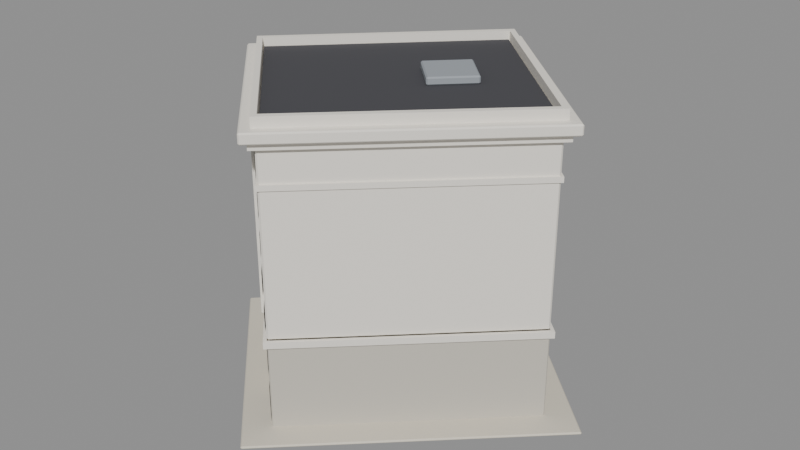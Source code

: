# Source: 121-2nd-street.blend  (saved by Blender 5.2.45; exported with 4.5.12 LTS)
import bpy
from mathutils import Matrix  # noqa: F401  (used for matrix-valued properties, if any)

bpy.ops.wm.read_factory_settings(use_empty=True)
scene = bpy.context.scene
scene.name = 'Scene'

# ---- materials (node trees are filled in below, after node groups)
mat_toy_concrete = bpy.data.materials.new('Toy_concrete')
mat_toy_concrete.diffuse_color = (0.7832, 0.7633, 0.7159, 1.0)
mat_toy_concrete.roughness = 0.85
mat_toy_cream = bpy.data.materials.new('Toy_cream')
mat_toy_cream.diffuse_color = (0.9474, 0.9272, 0.887, 1.0)
mat_toy_cream.roughness = 0.85
mat_toy_steel = bpy.data.materials.new('Toy_steel')
mat_toy_steel.diffuse_color = (0.5984, 0.6218, 0.6452, 1.0)
mat_toy_steel.roughness = 0.85
mat_toy_glassd = bpy.data.materials.new('Toy_glassd')
mat_toy_glassd.diffuse_color = (0.2411, 0.2956, 0.3547, 1.0)
mat_toy_glassd.roughness = 0.85
mat_toy_roofd = bpy.data.materials.new('Toy_roofd')
mat_toy_roofd.diffuse_color = (0.2773, 0.2773, 0.2956, 1.0)
mat_toy_roofd.roughness = 0.85
mat_toy_stone = bpy.data.materials.new('Toy_stone')
mat_toy_stone.diffuse_color = (0.8469, 0.819, 0.7554, 1.0)
mat_toy_stone.roughness = 0.85
mat_toy_sand_glow = bpy.data.materials.new('Toy_sand_Glow')
mat_toy_sand_glow.diffuse_color = (0.9232, 0.891, 0.827, 1.0)
mat_toy_sand_glow.roughness = 0.85

# ---- material node trees
mat_toy_concrete.use_nodes = True; mat_toy_concrete.node_tree.nodes.clear()
_N = mat_toy_concrete.node_tree.nodes; _L = mat_toy_concrete.node_tree.links
n0 = _N.new('ShaderNodeBsdfPrincipled'); n0.name = 'Principled BSDF'; n0.location = (-200, 100)
n0.inputs[0].default_value = (0.5841, 0.552, 0.4793, 1.0)
n0.inputs[2].default_value = 0.85
n0.inputs[10].default_value = 0.005
n1 = _N.new('ShaderNodeOutputMaterial'); n1.name = 'Material Output'; n1.location = (200, 100)
_L.new(n0.outputs[0], n1.inputs[0])
n1.is_active_output = True
mat_toy_cream.use_nodes = True; mat_toy_cream.node_tree.nodes.clear()
_N = mat_toy_cream.node_tree.nodes; _L = mat_toy_cream.node_tree.links
n0 = _N.new('ShaderNodeBsdfPrincipled'); n0.name = 'Principled BSDF'; n0.location = (-200, 100)
n0.inputs[0].default_value = (0.8879, 0.8469, 0.7682, 1.0)
n0.inputs[2].default_value = 0.85
n0.inputs[10].default_value = 0.005
n1 = _N.new('ShaderNodeOutputMaterial'); n1.name = 'Material Output'; n1.location = (200, 100)
_L.new(n0.outputs[0], n1.inputs[0])
n1.is_active_output = True
mat_toy_steel.use_nodes = True; mat_toy_steel.node_tree.nodes.clear()
_N = mat_toy_steel.node_tree.nodes; _L = mat_toy_steel.node_tree.links
n0 = _N.new('ShaderNodeBsdfPrincipled'); n0.name = 'Principled BSDF'; n0.location = (-200, 100)
n0.inputs[0].default_value = (0.3231, 0.3515, 0.3813, 1.0)
n0.inputs[2].default_value = 0.85
n0.inputs[10].default_value = 0.005
n1 = _N.new('ShaderNodeOutputMaterial'); n1.name = 'Material Output'; n1.location = (200, 100)
_L.new(n0.outputs[0], n1.inputs[0])
n1.is_active_output = True
mat_toy_glassd.use_nodes = True; mat_toy_glassd.node_tree.nodes.clear()
_N = mat_toy_glassd.node_tree.nodes; _L = mat_toy_glassd.node_tree.links
n0 = _N.new('ShaderNodeBsdfPrincipled'); n0.name = 'Principled BSDF'; n0.location = (-200, 100)
n0.inputs[0].default_value = (0.04374, 0.06848, 0.1022, 1.0)
n0.inputs[2].default_value = 0.85
n0.inputs[10].default_value = 0.005
n1 = _N.new('ShaderNodeOutputMaterial'); n1.name = 'Material Output'; n1.location = (200, 100)
_L.new(n0.outputs[0], n1.inputs[0])
n1.is_active_output = True
mat_toy_roofd.use_nodes = True; mat_toy_roofd.node_tree.nodes.clear()
_N = mat_toy_roofd.node_tree.nodes; _L = mat_toy_roofd.node_tree.links
n0 = _N.new('ShaderNodeBsdfPrincipled'); n0.name = 'Principled BSDF'; n0.location = (-200, 100)
n0.inputs[0].default_value = (0.05951, 0.05951, 0.06848, 1.0)
n0.inputs[2].default_value = 0.85
n0.inputs[10].default_value = 0.005
n1 = _N.new('ShaderNodeOutputMaterial'); n1.name = 'Material Output'; n1.location = (200, 100)
_L.new(n0.outputs[0], n1.inputs[0])
n1.is_active_output = True
mat_toy_stone.use_nodes = True; mat_toy_stone.node_tree.nodes.clear()
_N = mat_toy_stone.node_tree.nodes; _L = mat_toy_stone.node_tree.links
n0 = _N.new('ShaderNodeBsdfPrincipled'); n0.name = 'Principled BSDF'; n0.location = (-200, 100)
n0.inputs[0].default_value = (0.6939, 0.6445, 0.5395, 1.0)
n0.inputs[2].default_value = 0.85
n0.inputs[10].default_value = 0.005
n1 = _N.new('ShaderNodeOutputMaterial'); n1.name = 'Material Output'; n1.location = (200, 100)
_L.new(n0.outputs[0], n1.inputs[0])
n1.is_active_output = True
mat_toy_sand_glow.use_nodes = True; mat_toy_sand_glow.node_tree.nodes.clear()
_N = mat_toy_sand_glow.node_tree.nodes; _L = mat_toy_sand_glow.node_tree.links
n0 = _N.new('ShaderNodeBsdfPrincipled'); n0.name = 'Principled BSDF'; n0.location = (-200, 100)
n0.inputs[0].default_value = (0.8388, 0.7758, 0.6584, 1.0)
n0.inputs[2].default_value = 0.85
n0.inputs[10].default_value = 0.005
n0.inputs[27].default_value = (0.8388, 0.7758, 0.6584, 1.0)
n1 = _N.new('ShaderNodeOutputMaterial'); n1.name = 'Material Output'; n1.location = (200, 100)
_L.new(n0.outputs[0], n1.inputs[0])
n1.is_active_output = True

# ---- meshes
me_base = bpy.data.meshes.new('base')
me_base.from_pydata([(-1.78, -14.2, 0.1), (-1.708, -14.14, 0.0), (-1.638, -14.21, 0.1), (14.41, 1.281, 0.0), (14.48, 1.35, 0.1), (14.48, 1.212, 0.1), (0.8373, 14.15, 0.0), (0.7647, 14.22, 0.1), (0.908, 14.22, 0.1), (-14.51, -1.194, 0.0), (-14.58, -1.265, 0.1), (-14.58, -1.123, 0.1), (-1.78, -14.2, 8.1), (-1.638, -14.21, 8.1), (-1.708, -14.14, 8.2), (14.48, 1.35, 8.1), (14.41, 1.281, 8.2), (14.48, 1.212, 8.1), (0.7647, 14.22, 8.1), (0.8373, 14.15, 8.2), (0.908, 14.22, 8.1), (-14.58, -1.265, 8.1), (-14.51, -1.194, 8.2), (-14.58, -1.123, 8.1), (-1.71, -14.28, 8.0), (14.55, 1.281, 8.0), (0.8354, 14.29, 8.0), (-14.65, -1.194, 8.0), (-1.716, -14.7, 8.0), (14.99, 1.282, 8.0), (0.8299, 14.71, 8.0), (-15.07, -1.193, 8.0), (-1.716, -14.7, 8.6), (14.99, 1.282, 8.6), (0.8299, 14.71, 8.6), (-15.07, -1.193, 8.6), (-1.71, -14.28, 8.6), (14.55, 1.281, 8.6), (0.8354, 14.29, 8.6), (-14.65, -1.194, 8.6), (-1.71, -14.28, 25.0), (14.55, 1.281, 25.0), (0.8354, 14.29, 25.0), (-14.65, -1.194, 25.0), (-1.72, -14.97, 25.0), (15.27, 1.282, 25.0), (0.8263, 14.98, 25.0), (-15.35, -1.192, 25.0), (-1.72, -14.97, 25.64), (15.27, 1.282, 25.64), (0.8263, 14.98, 25.64), (-15.35, -1.192, 25.64), (-1.71, -14.28, 25.64), (14.55, 1.281, 25.64), (0.8354, 14.29, 25.64), (-14.65, -1.194, 25.64), (-1.816, -15.73, 25.76), (-1.729, -15.65, 25.64), (-1.645, -15.74, 25.76), (15.97, 1.284, 25.64), (16.06, 1.367, 25.76), (16.06, 1.201, 25.76), (0.8173, 15.66, 25.64), (0.7303, 15.74, 25.76), (0.9022, 15.74, 25.76), (-16.03, -1.19, 25.64), (-16.12, -1.275, 25.76), (-16.12, -1.105, 25.76), (-1.816, -15.73, 26.48), (-1.645, -15.74, 26.48), (-1.729, -15.65, 26.6), (16.06, 1.367, 26.48), (15.97, 1.284, 26.6), (16.06, 1.201, 26.48), (0.7303, 15.74, 26.48), (0.8173, 15.66, 26.6), (0.9022, 15.74, 26.48), (-16.12, -1.275, 26.48), (-16.03, -1.19, 26.6), (-16.12, -1.105, 26.48), (-1.704, -13.85, 26.6), (14.12, 1.28, 26.6), (0.841, 13.87, 26.6), (-14.23, -1.195, 26.6), (-1.714, -14.56, 26.6), (14.84, 1.282, 26.6), (0.8317, 14.57, 26.6), (-14.93, -1.193, 26.6), (-1.714, -14.56, 27.5), (14.84, 1.282, 27.5), (0.8317, 14.57, 27.5), (-14.93, -1.193, 27.5), (-1.704, -13.85, 27.5), (14.12, 1.28, 27.5), (0.841, 13.87, 27.5), (-14.23, -1.195, 27.5), (-5.051, -11.61, 8.6), (-4.698, -11.25, 8.6), (-5.193, -10.76, 8.6), (-5.546, -11.11, 8.6), (-5.051, -11.61, 25.0), (-4.698, -11.25, 25.0), (-5.193, -10.76, 25.0), (-5.546, -11.11, 25.0), (-8.286, -8.336, 8.6), (-7.933, -7.982, 8.6), (-8.428, -7.487, 8.6), (-8.781, -7.841, 8.6), (-8.286, -8.336, 25.0), (-7.933, -7.982, 25.0), (-8.428, -7.487, 25.0), (-8.781, -7.841, 25.0), (-11.52, -5.065, 8.6), (-11.17, -4.712, 8.6), (-11.66, -4.217, 8.6), (-12.02, -4.57, 8.6), (-11.52, -5.065, 25.0), (-11.17, -4.712, 25.0), (-11.66, -4.217, 25.0), (-12.02, -4.57, 25.0), (2.602, 0.02201, 26.87), (2.687, 0.1069, 26.75), (2.772, 0.02201, 26.87), (5.545, 2.965, 26.75), (5.63, 3.05, 26.87), (5.63, 2.88, 26.87), (2.802, 5.708, 26.75), (2.718, 5.792, 26.87), (2.887, 5.792, 26.87), (-0.05576, 2.849, 26.75), (-0.1406, 2.765, 26.87), (-0.1406, 2.934, 26.87), (2.602, 0.02201, 27.33), (2.772, 0.02201, 27.33), (2.687, 0.1069, 27.45), (5.63, 3.05, 27.33), (5.545, 2.965, 27.45), (5.63, 2.88, 27.33), (2.718, 5.792, 27.33), (2.802, 5.708, 27.45), (2.887, 5.792, 27.33), (-0.1406, 2.765, 27.33), (-0.05576, 2.849, 27.45), (-0.1406, 2.934, 27.33), (14.09, 1.806, 9.4), (12.82, 3.011, 9.4), (12.82, 3.011, 11.08), (14.09, 1.806, 11.08), (11.8, 3.975, 9.4), (10.53, 5.18, 9.4), (10.53, 5.18, 11.08), (11.8, 3.975, 11.08), (9.514, 6.143, 9.4), (8.244, 7.348, 9.4), (8.244, 7.348, 11.08), (9.514, 6.143, 11.08), (7.228, 8.312, 9.4), (5.957, 9.517, 9.4), (5.957, 9.517, 11.08), (7.228, 8.312, 11.08), (4.941, 10.48, 9.4), (3.671, 11.69, 9.4), (3.671, 11.69, 11.08), (4.941, 10.48, 11.08), (2.655, 12.65, 9.4), (1.385, 13.85, 9.4), (1.385, 13.85, 11.08), (2.655, 12.65, 11.08), (14.09, 1.806, 12.68), (12.82, 3.011, 12.68), (12.82, 3.011, 14.36), (14.09, 1.806, 14.36), (11.8, 3.975, 12.68), (10.53, 5.18, 12.68), (10.53, 5.18, 14.36), (11.8, 3.975, 14.36), (9.514, 6.143, 12.68), (8.244, 7.348, 12.68), (8.244, 7.348, 14.36), (9.514, 6.143, 14.36), (7.228, 8.312, 12.68), (5.957, 9.517, 12.68), (5.957, 9.517, 14.36), (7.228, 8.312, 14.36), (4.941, 10.48, 12.68), (3.671, 11.69, 12.68), (3.671, 11.69, 14.36), (4.941, 10.48, 14.36), (2.655, 12.65, 12.68), (1.385, 13.85, 12.68), (1.385, 13.85, 14.36), (2.655, 12.65, 14.36), (14.09, 1.806, 15.96), (12.82, 3.011, 15.96), (12.82, 3.011, 17.64), (14.09, 1.806, 17.64), (11.8, 3.975, 15.96), (10.53, 5.18, 15.96), (10.53, 5.18, 17.64), (11.8, 3.975, 17.64), (9.514, 6.143, 15.96), (8.244, 7.348, 15.96), (8.244, 7.348, 17.64), (9.514, 6.143, 17.64), (7.228, 8.312, 15.96), (5.957, 9.517, 15.96), (5.957, 9.517, 17.64), (7.228, 8.312, 17.64), (4.941, 10.48, 15.96), (3.671, 11.69, 15.96), (3.671, 11.69, 17.64), (4.941, 10.48, 17.64), (2.655, 12.65, 15.96), (1.385, 13.85, 15.96), (1.385, 13.85, 17.64), (2.655, 12.65, 17.64), (14.09, 1.806, 19.24), (12.82, 3.011, 19.24), (12.82, 3.011, 20.92), (14.09, 1.806, 20.92), (11.8, 3.975, 19.24), (10.53, 5.18, 19.24), (10.53, 5.18, 20.92), (11.8, 3.975, 20.92), (9.514, 6.143, 19.24), (8.244, 7.348, 19.24), (8.244, 7.348, 20.92), (9.514, 6.143, 20.92), (7.228, 8.312, 19.24), (5.957, 9.517, 19.24), (5.957, 9.517, 20.92), (7.228, 8.312, 20.92), (4.941, 10.48, 19.24), (3.671, 11.69, 19.24), (3.671, 11.69, 20.92), (4.941, 10.48, 20.92), (2.655, 12.65, 19.24), (1.385, 13.85, 19.24), (1.385, 13.85, 20.92), (2.655, 12.65, 20.92), (14.09, 1.806, 22.52), (12.82, 3.011, 22.52), (12.82, 3.011, 24.2), (14.09, 1.806, 24.2), (11.8, 3.975, 22.52), (10.53, 5.18, 22.52), (10.53, 5.18, 24.2), (11.8, 3.975, 24.2), (9.514, 6.143, 22.52), (8.244, 7.348, 22.52), (8.244, 7.348, 24.2), (9.514, 6.143, 24.2), (7.228, 8.312, 22.52), (5.957, 9.517, 22.52), (5.957, 9.517, 24.2), (7.228, 8.312, 24.2), (4.941, 10.48, 22.52), (3.671, 11.69, 22.52), (3.671, 11.69, 24.2), (4.941, 10.48, 24.2), (2.655, 12.65, 22.52), (1.385, 13.85, 22.52), (1.385, 13.85, 24.2), (2.655, 12.65, 24.2), (-1.702, -13.71, 26.4), (13.97, 1.28, 26.4), (0.8428, 13.73, 26.4), (-14.09, -1.196, 26.4), (-1.702, -13.71, 26.75), (13.97, 1.28, 26.75), (0.8428, 13.73, 26.75), (-14.09, -1.196, 26.75), (-14.45, -1.485, 0.5), (-13.32, -2.623, 0.5), (-13.32, -2.623, 4.0), (-14.45, -1.485, 4.0), (-12.83, -3.12, 0.5), (-11.7, -4.258, 0.5), (-11.7, -4.258, 4.0), (-12.83, -3.12, 4.0), (-11.21, -4.755, 0.5), (-10.09, -5.893, 0.5), (-10.09, -5.893, 4.0), (-11.21, -4.755, 4.0), (-9.594, -6.391, 0.5), (-8.469, -7.528, 0.5), (-8.469, -7.528, 4.0), (-9.594, -6.391, 4.0), (-7.977, -8.026, 0.5), (-6.851, -9.163, 0.5), (-6.851, -9.163, 4.0), (-7.977, -8.026, 4.0), (-6.359, -9.661, 0.5), (-5.234, -10.8, 0.5), (-5.234, -10.8, 4.0), (-6.359, -9.661, 4.0), (-4.742, -11.3, 0.5), (-3.616, -12.43, 0.5), (-3.616, -12.43, 4.0), (-4.742, -11.3, 4.0), (-3.124, -12.93, 0.5), (-1.999, -14.07, 0.5), (-1.999, -14.07, 4.0), (-3.124, -12.93, 4.0), (-14.45, -1.485, 5.1), (-13.32, -2.623, 5.1), (-13.32, -2.623, 7.6), (-14.45, -1.485, 7.6), (-12.83, -3.12, 5.1), (-11.7, -4.258, 5.1), (-11.7, -4.258, 7.6), (-12.83, -3.12, 7.6), (-11.21, -4.755, 5.1), (-10.09, -5.893, 5.1), (-10.09, -5.893, 7.6), (-11.21, -4.755, 7.6), (-9.594, -6.391, 5.1), (-8.469, -7.528, 5.1), (-8.469, -7.528, 7.6), (-9.594, -6.391, 7.6), (-7.977, -8.026, 5.1), (-6.851, -9.163, 5.1), (-6.851, -9.163, 7.6), (-7.977, -8.026, 7.6), (-6.359, -9.661, 5.1), (-5.234, -10.8, 5.1), (-5.234, -10.8, 7.6), (-6.359, -9.661, 7.6), (-4.742, -11.3, 5.1), (-3.616, -12.43, 5.1), (-3.616, -12.43, 7.6), (-4.742, -11.3, 7.6), (-3.124, -12.93, 5.1), (-1.999, -14.07, 5.1), (-1.999, -14.07, 7.6), (-3.124, -12.93, 7.6), (-1.829, -17.71, 0.1), (-1.757, -17.64, 0.0), (-1.686, -17.71, 0.1), (18.03, 1.288, 0.0), (18.11, 1.357, 0.1), (18.11, 1.219, 0.1), (0.7911, 17.64, 0.0), (0.7186, 17.71, 0.1), (0.8618, 17.71, 0.1), (-18.04, -1.185, 0.0), (-18.11, -1.255, 0.1), (-18.11, -1.114, 0.1), (-1.829, -17.71, 0.15), (-1.686, -17.71, 0.15), (-1.757, -17.64, 0.25), (18.11, 1.357, 0.15), (18.03, 1.288, 0.25), (18.11, 1.219, 0.15), (0.7186, 17.71, 0.15), (0.7911, 17.64, 0.25), (0.8618, 17.71, 0.15), (-18.11, -1.255, 0.15), (-18.04, -1.185, 0.25), (-18.11, -1.114, 0.15), (-1.71, -14.28, 21.6), (14.55, 1.281, 21.6), (0.8354, 14.29, 21.6), (-14.65, -1.194, 21.6), (-1.713, -14.49, 21.6), (14.77, 1.281, 21.6), (0.8327, 14.5, 21.6), (-14.86, -1.193, 21.6), (-1.713, -14.49, 22.1), (14.77, 1.281, 22.1), (0.8327, 14.5, 22.1), (-14.86, -1.193, 22.1), (-1.71, -14.28, 22.1), (14.55, 1.281, 22.1), (0.8354, 14.29, 22.1), (-14.65, -1.194, 22.1), (-1.816, -14.17, 8.75), (-1.707, -14.07, 8.6), (-1.602, -14.17, 8.75), (14.34, 1.28, 8.6), (14.44, 1.384, 8.75), (14.44, 1.177, 8.75), (0.8382, 14.08, 8.6), (0.7294, 14.19, 8.75), (0.9443, 14.19, 8.75), (-14.44, -1.195, 8.6), (-14.54, -1.301, 8.75), (-14.54, -1.088, 8.75), (-1.816, -14.17, 24.85), (-1.602, -14.17, 24.85), (-1.707, -14.07, 25.0), (14.44, 1.384, 24.85), (14.34, 1.28, 25.0), (14.44, 1.177, 24.85), (0.7294, 14.19, 24.85), (0.8382, 14.08, 25.0), (0.9443, 14.19, 24.85), (-14.54, -1.301, 24.85), (-14.44, -1.195, 25.0), (-14.54, -1.088, 24.85), (-14.41, -1.521, 9.2), (-13.36, -2.587, 9.2), (-13.36, -2.587, 11.28), (-14.41, -1.521, 11.28), (-12.79, -3.156, 9.2), (-11.74, -4.222, 9.2), (-11.74, -4.222, 11.28), (-12.79, -3.156, 11.28), (-11.18, -4.791, 9.2), (-10.12, -5.857, 9.2), (-10.12, -5.857, 11.28), (-11.18, -4.791, 11.28), (-9.559, -6.426, 9.2), (-8.504, -7.493, 9.2), (-8.504, -7.493, 11.28), (-9.559, -6.426, 11.28), (-7.942, -8.061, 9.2), (-6.887, -9.128, 9.2), (-6.887, -9.128, 11.28), (-7.942, -8.061, 11.28), (-6.324, -9.696, 9.2), (-5.269, -10.76, 9.2), (-5.269, -10.76, 11.28), (-6.324, -9.696, 11.28), (-4.707, -11.33, 9.2), (-3.652, -12.4, 9.2), (-3.652, -12.4, 11.28), (-4.707, -11.33, 11.28), (-3.089, -12.97, 9.2), (-2.034, -14.03, 9.2), (-2.034, -14.03, 11.28), (-3.089, -12.97, 11.28), (-14.41, -1.521, 12.48), (-13.36, -2.587, 12.48), (-13.36, -2.587, 14.56), (-14.41, -1.521, 14.56), (-12.79, -3.156, 12.48), (-11.74, -4.222, 12.48), (-11.74, -4.222, 14.56), (-12.79, -3.156, 14.56), (-11.18, -4.791, 12.48), (-10.12, -5.857, 12.48), (-10.12, -5.857, 14.56), (-11.18, -4.791, 14.56), (-9.559, -6.426, 12.48), (-8.504, -7.493, 12.48), (-8.504, -7.493, 14.56), (-9.559, -6.426, 14.56), (-7.942, -8.061, 12.48), (-6.887, -9.128, 12.48), (-6.887, -9.128, 14.56), (-7.942, -8.061, 14.56), (-6.324, -9.696, 12.48), (-5.269, -10.76, 12.48), (-5.269, -10.76, 14.56), (-6.324, -9.696, 14.56), (-4.707, -11.33, 12.48), (-3.652, -12.4, 12.48), (-3.652, -12.4, 14.56), (-4.707, -11.33, 14.56), (-3.089, -12.97, 12.48), (-2.034, -14.03, 12.48), (-2.034, -14.03, 14.56), (-3.089, -12.97, 14.56), (-14.41, -1.521, 15.76), (-13.36, -2.587, 15.76), (-13.36, -2.587, 17.84), (-14.41, -1.521, 17.84), (-12.79, -3.156, 15.76), (-11.74, -4.222, 15.76), (-11.74, -4.222, 17.84), (-12.79, -3.156, 17.84), (-11.18, -4.791, 15.76), (-10.12, -5.857, 15.76), (-10.12, -5.857, 17.84), (-11.18, -4.791, 17.84), (-9.559, -6.426, 15.76), (-8.504, -7.493, 15.76), (-8.504, -7.493, 17.84), (-9.559, -6.426, 17.84), (-7.942, -8.061, 15.76), (-6.887, -9.128, 15.76), (-6.887, -9.128, 17.84), (-7.942, -8.061, 17.84), (-6.324, -9.696, 15.76), (-5.269, -10.76, 15.76), (-5.269, -10.76, 17.84), (-6.324, -9.696, 17.84), (-4.707, -11.33, 15.76), (-3.652, -12.4, 15.76), (-3.652, -12.4, 17.84), (-4.707, -11.33, 17.84), (-3.089, -12.97, 15.76), (-2.034, -14.03, 15.76), (-2.034, -14.03, 17.84), (-3.089, -12.97, 17.84), (-14.41, -1.521, 19.04), (-13.36, -2.587, 19.04), (-13.36, -2.587, 21.12), (-14.41, -1.521, 21.12), (-12.79, -3.156, 19.04), (-11.74, -4.222, 19.04), (-11.74, -4.222, 21.12), (-12.79, -3.156, 21.12), (-11.18, -4.791, 19.04), (-10.12, -5.857, 19.04), (-10.12, -5.857, 21.12), (-11.18, -4.791, 21.12), (-9.559, -6.426, 19.04), (-8.504, -7.493, 19.04), (-8.504, -7.493, 21.12), (-9.559, -6.426, 21.12), (-7.942, -8.061, 19.04), (-6.887, -9.128, 19.04), (-6.887, -9.128, 21.12), (-7.942, -8.061, 21.12), (-6.324, -9.696, 19.04), (-5.269, -10.76, 19.04), (-5.269, -10.76, 21.12), (-6.324, -9.696, 21.12), (-4.707, -11.33, 19.04), (-3.652, -12.4, 19.04), (-3.652, -12.4, 21.12), (-4.707, -11.33, 21.12), (-3.089, -12.97, 19.04), (-2.034, -14.03, 19.04), (-2.034, -14.03, 21.12), (-3.089, -12.97, 21.12), (-14.41, -1.521, 22.32), (-13.36, -2.587, 22.32), (-13.36, -2.587, 24.4), (-14.41, -1.521, 24.4), (-12.79, -3.156, 22.32), (-11.74, -4.222, 22.32), (-11.74, -4.222, 24.4), (-12.79, -3.156, 24.4), (-11.18, -4.791, 22.32), (-10.12, -5.857, 22.32), (-10.12, -5.857, 24.4), (-11.18, -4.791, 24.4), (-9.559, -6.426, 22.32), (-8.504, -7.493, 22.32), (-8.504, -7.493, 24.4), (-9.559, -6.426, 24.4), (-7.942, -8.061, 22.32), (-6.887, -9.128, 22.32), (-6.887, -9.128, 24.4), (-7.942, -8.061, 24.4), (-6.324, -9.696, 22.32), (-5.269, -10.76, 22.32), (-5.269, -10.76, 24.4), (-6.324, -9.696, 24.4), (-4.707, -11.33, 22.32), (-3.652, -12.4, 22.32), (-3.652, -12.4, 24.4), (-4.707, -11.33, 24.4), (-3.089, -12.97, 22.32), (-2.034, -14.03, 22.32), (-2.034, -14.03, 24.4), (-3.089, -12.97, 24.4)], [], [(0, 1, 2), (3, 4, 5), (6, 7, 8), (9, 10, 11), (12, 13, 14), (15, 16, 17), (18, 19, 20), (21, 22, 23), (2, 13, 12, 0), (1, 3, 5, 2), (4, 15, 17, 5), (13, 17, 16, 14), (3, 6, 8, 4), (7, 18, 20, 8), (15, 20, 19, 16), (6, 9, 11, 7), (10, 21, 23, 11), (18, 23, 22, 19), (0, 10, 9, 1), (14, 22, 21, 12), (10, 0, 12, 21), (2, 5, 17, 13), (9, 6, 3, 1), (4, 8, 20, 15), (7, 11, 23, 18), (14, 16, 19, 22), (24, 25, 29, 28), (25, 26, 30, 29), (26, 27, 31, 30), (27, 24, 28, 31), (28, 29, 33, 32), (29, 30, 34, 33), (30, 31, 35, 34), (31, 28, 32, 35), (32, 33, 37, 36), (33, 34, 38, 37), (34, 35, 39, 38), (35, 32, 36, 39), (36, 37, 25, 24), (37, 38, 26, 25), (38, 39, 27, 26), (39, 36, 24, 27), (40, 41, 45, 44), (41, 42, 46, 45), (42, 43, 47, 46), (43, 40, 44, 47), (44, 45, 49, 48), (45, 46, 50, 49), (46, 47, 51, 50), (47, 44, 48, 51), (48, 49, 53, 52), (49, 50, 54, 53), (50, 51, 55, 54), (51, 48, 52, 55), (52, 53, 41, 40), (53, 54, 42, 41), (54, 55, 43, 42), (55, 52, 40, 43), (56, 57, 58), (59, 60, 61), (62, 63, 64), (65, 66, 67), (68, 69, 70), (71, 72, 73), (74, 75, 76), (77, 78, 79), (58, 69, 68, 56), (57, 59, 61, 58), (60, 71, 73, 61), (69, 73, 72, 70), (59, 62, 64, 60), (63, 74, 76, 64), (71, 76, 75, 72), (62, 65, 67, 63), (66, 77, 79, 67), (74, 79, 78, 75), (56, 66, 65, 57), (70, 78, 77, 68), (66, 56, 68, 77), (58, 61, 73, 69), (65, 62, 59, 57), (60, 64, 76, 71), (63, 67, 79, 74), (70, 72, 75, 78), (80, 81, 85, 84), (81, 82, 86, 85), (82, 83, 87, 86), (83, 80, 84, 87), (84, 85, 89, 88), (85, 86, 90, 89), (86, 87, 91, 90), (87, 84, 88, 91), (88, 89, 93, 92), (89, 90, 94, 93), (90, 91, 95, 94), (91, 88, 92, 95), (92, 93, 81, 80), (93, 94, 82, 81), (94, 95, 83, 82), (95, 92, 80, 83), (96, 97, 101, 100), (97, 98, 102, 101), (98, 99, 103, 102), (99, 96, 100, 103), (99, 98, 97, 96), (100, 101, 102, 103), (104, 105, 109, 108), (105, 106, 110, 109), (106, 107, 111, 110), (107, 104, 108, 111), (107, 106, 105, 104), (108, 109, 110, 111), (112, 113, 117, 116), (113, 114, 118, 117), (114, 115, 119, 118), (115, 112, 116, 119), (115, 114, 113, 112), (116, 117, 118, 119), (120, 121, 122), (123, 124, 125), (126, 127, 128), (129, 130, 131), (132, 133, 134), (135, 136, 137), (138, 139, 140), (141, 142, 143), (122, 133, 132, 120), (121, 123, 125, 122), (124, 135, 137, 125), (133, 137, 136, 134), (123, 126, 128, 124), (127, 138, 140, 128), (135, 140, 139, 136), (126, 129, 131, 127), (130, 141, 143, 131), (138, 143, 142, 139), (120, 130, 129, 121), (134, 142, 141, 132), (130, 120, 132, 141), (122, 125, 137, 133), (129, 126, 123, 121), (124, 128, 140, 135), (127, 131, 143, 138), (134, 136, 139, 142), (144, 145, 146, 147), (148, 149, 150, 151), (152, 153, 154, 155), (156, 157, 158, 159), (160, 161, 162, 163), (164, 165, 166, 167), (168, 169, 170, 171), (172, 173, 174, 175), (176, 177, 178, 179), (180, 181, 182, 183), (184, 185, 186, 187), (188, 189, 190, 191), (192, 193, 194, 195), (196, 197, 198, 199), (200, 201, 202, 203), (204, 205, 206, 207), (208, 209, 210, 211), (212, 213, 214, 215), (216, 217, 218, 219), (220, 221, 222, 223), (224, 225, 226, 227), (228, 229, 230, 231), (232, 233, 234, 235), (236, 237, 238, 239), (240, 241, 242, 243), (244, 245, 246, 247), (248, 249, 250, 251), (252, 253, 254, 255), (256, 257, 258, 259), (260, 261, 262, 263), (264, 265, 269, 268), (265, 266, 270, 269), (266, 267, 271, 270), (267, 264, 268, 271), (267, 266, 265, 264), (268, 269, 270, 271), (272, 273, 274, 275), (276, 277, 278, 279), (280, 281, 282, 283), (284, 285, 286, 287), (288, 289, 290, 291), (292, 293, 294, 295), (296, 297, 298, 299), (300, 301, 302, 303), (304, 305, 306, 307), (308, 309, 310, 311), (312, 313, 314, 315), (316, 317, 318, 319), (320, 321, 322, 323), (324, 325, 326, 327), (328, 329, 330, 331), (332, 333, 334, 335), (336, 337, 338), (339, 340, 341), (342, 343, 344), (345, 346, 347), (348, 349, 350), (351, 352, 353), (354, 355, 356), (357, 358, 359), (338, 349, 348, 336), (337, 339, 341, 338), (340, 351, 353, 341), (349, 353, 352, 350), (339, 342, 344, 340), (343, 354, 356, 344), (351, 356, 355, 352), (342, 345, 347, 343), (346, 357, 359, 347), (354, 359, 358, 355), (336, 346, 345, 337), (350, 358, 357, 348), (346, 336, 348, 357), (338, 341, 353, 349), (345, 342, 339, 337), (340, 344, 356, 351), (343, 347, 359, 354), (350, 352, 355, 358), (360, 361, 365, 364), (361, 362, 366, 365), (362, 363, 367, 366), (363, 360, 364, 367), (364, 365, 369, 368), (365, 366, 370, 369), (366, 367, 371, 370), (367, 364, 368, 371), (368, 369, 373, 372), (369, 370, 374, 373), (370, 371, 375, 374), (371, 368, 372, 375), (372, 373, 361, 360), (373, 374, 362, 361), (374, 375, 363, 362), (375, 372, 360, 363), (376, 377, 378), (379, 380, 381), (382, 383, 384), (385, 386, 387), (388, 389, 390), (391, 392, 393), (394, 395, 396), (397, 398, 399), (378, 389, 388, 376), (377, 379, 381, 378), (380, 391, 393, 381), (389, 393, 392, 390), (379, 382, 384, 380), (383, 394, 396, 384), (391, 396, 395, 392), (382, 385, 387, 383), (386, 397, 399, 387), (394, 399, 398, 395), (376, 386, 385, 377), (390, 398, 397, 388), (386, 376, 388, 397), (378, 381, 393, 389), (385, 382, 379, 377), (380, 384, 396, 391), (383, 387, 399, 394), (390, 392, 395, 398), (400, 401, 402, 403), (404, 405, 406, 407), (408, 409, 410, 411), (412, 413, 414, 415), (416, 417, 418, 419), (420, 421, 422, 423), (424, 425, 426, 427), (428, 429, 430, 431), (432, 433, 434, 435), (436, 437, 438, 439), (440, 441, 442, 443), (444, 445, 446, 447), (448, 449, 450, 451), (452, 453, 454, 455), (456, 457, 458, 459), (460, 461, 462, 463), (464, 465, 466, 467), (468, 469, 470, 471), (472, 473, 474, 475), (476, 477, 478, 479), (480, 481, 482, 483), (484, 485, 486, 487), (488, 489, 490, 491), (492, 493, 494, 495), (496, 497, 498, 499), (500, 501, 502, 503), (504, 505, 506, 507), (508, 509, 510, 511), (512, 513, 514, 515), (516, 517, 518, 519), (520, 521, 522, 523), (524, 525, 526, 527), (528, 529, 530, 531), (532, 533, 534, 535), (536, 537, 538, 539), (540, 541, 542, 543), (544, 545, 546, 547), (548, 549, 550, 551), (552, 553, 554, 555), (556, 557, 558, 559)])
me_base.polygons.foreach_set('material_index', [0, 0, 0, 0, 0, 0, 0, 0, 0, 0, 0, 0, 0, 0, 0, 0, 0, 0, 0, 0, 0, 0, 0, 0, 0, 0, 1, 1, 1, 1, 1, 1, 1, 1, 1, 1, 1, 1, 1, 1, 1, 1, 1, 1, 1, 1, 1, 1, 1, 1, 1, 1, 1, 1, 1, 1, 1, 1, 1, 1, 1, 1, 1, 1, 1, 1, 1, 1, 1, 1, 1, 1, 1, 1, 1, 1, 1, 1, 1, 1, 1, 1, 1, 1, 1, 1, 1, 1, 1, 1, 1, 1, 1, 1, 1, 1, 1, 1, 1, 1, 1, 1, 1, 1, 1, 1, 1, 1, 1, 1, 1, 1, 1, 1, 1, 1, 1, 1, 2, 2, 2, 2, 2, 2, 2, 2, 2, 2, 2, 2, 2, 2, 2, 2, 2, 2, 2, 2, 2, 2, 2, 2, 2, 2, 3, 3, 3, 3, 3, 3, 3, 3, 3, 3, 3, 3, 3, 3, 3, 3, 3, 3, 3, 3, 3, 3, 3, 3, 3, 3, 3, 3, 3, 3, 4, 4, 4, 4, 4, 4, 3, 3, 3, 3, 3, 3, 3, 3, 3, 3, 3, 3, 3, 3, 3, 3, 5, 5, 5, 5, 5, 5, 5, 5, 5, 5, 5, 5, 5, 5, 5, 5, 5, 5, 5, 5, 5, 5, 5, 5, 5, 5, 1, 1, 1, 1, 1, 1, 1, 1, 1, 1, 1, 1, 1, 1, 1, 1, 1, 1, 1, 1, 1, 1, 1, 1, 1, 1, 1, 1, 1, 1, 1, 1, 1, 1, 1, 1, 1, 1, 1, 1, 1, 1, 3, 3, 3, 3, 3, 3, 3, 3, 3, 3, 3, 3, 3, 3, 3, 3, 3, 3, 3, 3, 3, 3, 3, 3, 3, 3, 3, 3, 3, 3, 3, 3, 3, 3, 3, 3, 3, 3, 3, 3])
me_base.materials.append(mat_toy_concrete)
me_base.materials.append(mat_toy_cream)
me_base.materials.append(mat_toy_steel)
me_base.materials.append(mat_toy_glassd)
me_base.materials.append(mat_toy_roofd)
me_base.materials.append(mat_toy_stone)
me_base.update()
me_shop_lit_glow = bpy.data.meshes.new('shop_lit_glow')
me_shop_lit_glow.from_pydata([(-14.37, -1.62, 0.6), (-11.84, -4.179, 0.6), (-11.84, -4.179, 3.3), (-14.37, -1.62, 3.3), (-11.13, -4.89, 0.6), (-8.603, -7.45, 0.6), (-8.603, -7.45, 3.3), (-11.13, -4.89, 3.3), (-7.9, -8.161, 0.6), (-5.368, -10.72, 0.6), (-5.368, -10.72, 3.3), (-7.9, -8.161, 3.3), (-6.352, -9.725, 9.2), (-5.298, -10.79, 9.2), (-5.298, -10.79, 11.28), (-6.352, -9.725, 11.28), (-4.735, -11.36, 9.2), (-3.68, -12.43, 9.2), (-3.68, -12.43, 11.28), (-4.735, -11.36, 11.28), (-3.117, -12.99, 9.2), (-2.063, -14.06, 9.2), (-2.063, -14.06, 11.28), (-3.117, -12.99, 11.28), (-12.82, -3.184, 12.48), (-11.77, -4.25, 12.48), (-11.77, -4.25, 14.56), (-12.82, -3.184, 14.56), (-11.2, -4.819, 12.48), (-10.15, -5.885, 12.48), (-10.15, -5.885, 14.56), (-11.2, -4.819, 14.56), (-3.117, -12.99, 12.48), (-2.063, -14.06, 12.48), (-2.063, -14.06, 14.56), (-3.117, -12.99, 14.56), (-14.44, -1.549, 15.76), (-13.39, -2.615, 15.76), (-13.39, -2.615, 17.84), (-14.44, -1.549, 17.84), (-11.2, -4.819, 15.76), (-10.15, -5.885, 15.76), (-10.15, -5.885, 17.84), (-11.2, -4.819, 17.84), (-7.97, -8.089, 15.76), (-6.915, -9.156, 15.76), (-6.915, -9.156, 17.84), (-7.97, -8.089, 17.84), (-11.2, -4.819, 22.32), (-10.15, -5.885, 22.32), (-10.15, -5.885, 24.4), (-11.2, -4.819, 24.4), (-9.587, -6.454, 22.32), (-8.533, -7.521, 22.32), (-8.533, -7.521, 24.4), (-9.587, -6.454, 24.4), (-7.97, -8.089, 22.32), (-6.915, -9.156, 22.32), (-6.915, -9.156, 24.4), (-7.97, -8.089, 24.4)], [], [(0, 1, 2, 3), (4, 5, 6, 7), (8, 9, 10, 11), (12, 13, 14, 15), (16, 17, 18, 19), (20, 21, 22, 23), (24, 25, 26, 27), (28, 29, 30, 31), (32, 33, 34, 35), (36, 37, 38, 39), (40, 41, 42, 43), (44, 45, 46, 47), (48, 49, 50, 51), (52, 53, 54, 55), (56, 57, 58, 59)])
me_shop_lit_glow.materials.append(mat_toy_sand_glow)
me_shop_lit_glow.update()

# ---- objects
ob_121_2nd_street_body = bpy.data.objects.new('121-2nd-street_body', me_base)
ob_121_2nd_street_night_glow = bpy.data.objects.new('121-2nd-street_night_glow', me_shop_lit_glow)

# ---- transforms, parenting, visibility, modifiers, constraints
ob_121_2nd_street_body.location = (0.0, 0.0, 0.0)
ob_121_2nd_street_night_glow.location = (0.0, 0.0, 0.0)

# ---- collection membership
scene.collection.objects.link(ob_121_2nd_street_body)
scene.collection.objects.link(ob_121_2nd_street_night_glow)

# ---- scene / render settings (as saved in the file)
scene.frame_start = 1; scene.frame_end = 250; scene.frame_set(1)
scene.render.engine = 'BLENDER_EEVEE_NEXT'
scene.render.bake_bias = 0.0
scene.render.bake_samples = 0
scene.render.compositor_device = 'GPU'
scene.eevee.use_volume_custom_range = False
scene.eevee.fast_gi_thickness_near = 0.1
scene.eevee.fast_gi_thickness_far = 0.0
scene.eevee.ray_tracing_options.screen_trace_thickness = 0.1
bpy.context.view_layer.update()

# ---- added for rendering (the .blend has no active camera and no usable light): camera, sun + grey world if the file has none
cam_auto = bpy.data.cameras.new('AutoCamera')
cam_auto.lens = 50.0
cam_auto.sensor_width = 36.0
cam_auto.clip_end = 1000.0
ob_auto_camera = bpy.data.objects.new('AutoCamera', cam_auto)
scene.collection.objects.link(ob_auto_camera)
ob_auto_camera.location = (53.3304, -63.9965, 56.4143)
ob_auto_camera.rotation_euler = (1.09748, -7.21219e-08, 0.694738)
scene.camera = ob_auto_camera
light_auto_sun = bpy.data.lights.new('AutoSun', 'SUN')
light_auto_sun.energy = 3.0
light_auto_sun.angle = 0.0523599
ob_auto_sun = bpy.data.objects.new('AutoSun', light_auto_sun)
scene.collection.objects.link(ob_auto_sun)
ob_auto_sun.rotation_euler = (0.872665, 0.174533, 0.523599)
if scene.world is None:
    world_auto = bpy.data.worlds.new('AutoWorld')
    world_auto.color = (0.3, 0.3, 0.3)
    scene.world = world_auto
bpy.context.view_layer.update()
